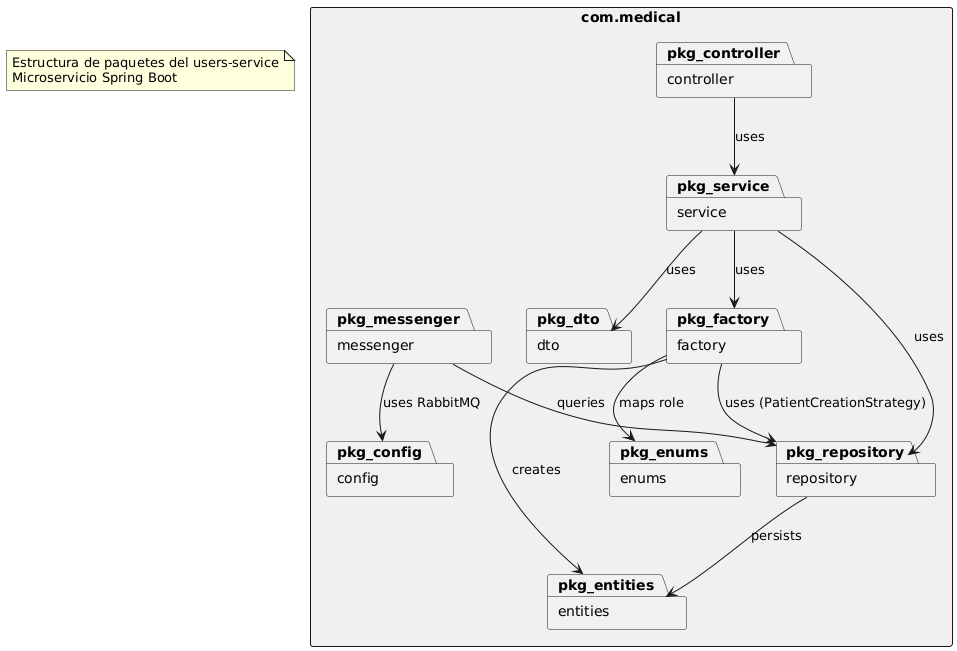

The diagram above was rendered by PlantUML. Its source (embedded in the PNG):
@startuml PackagesOverview
' ====================================================================
' Diagrama de paquetes del users-service
' Refleja la estructura de paquetes Java del servicio.
' ====================================================================

skinparam packageStyle rectangle
skinparam defaultFontName SansSerif

package "com.medical" as root #F0F0F0 {
  package "config" as pkg_config
  package "controller" as pkg_controller
  package "dto" as pkg_dto
  package "entities" as pkg_entities
  package "enums" as pkg_enums
  package "factory" as pkg_factory
  package "messenger" as pkg_messenger
  package "repository" as pkg_repository
  package "service" as pkg_service
}

' === LAYER DEPENDENCIES ===
pkg_controller --> pkg_service : "uses"
pkg_service --> pkg_factory : "uses"
pkg_service --> pkg_repository : "uses"
pkg_service --> pkg_dto : "uses"
pkg_factory --> pkg_repository : "uses (PatientCreationStrategy)"
pkg_factory --> pkg_entities : "creates"
pkg_factory --> pkg_enums : "maps role"
pkg_repository --> pkg_entities : "persists"
pkg_messenger --> pkg_repository : "queries"
pkg_messenger --> pkg_config : "uses RabbitMQ"

note "Estructura de paquetes del users-service\nMicroservicio Spring Boot" as N1

@enduml